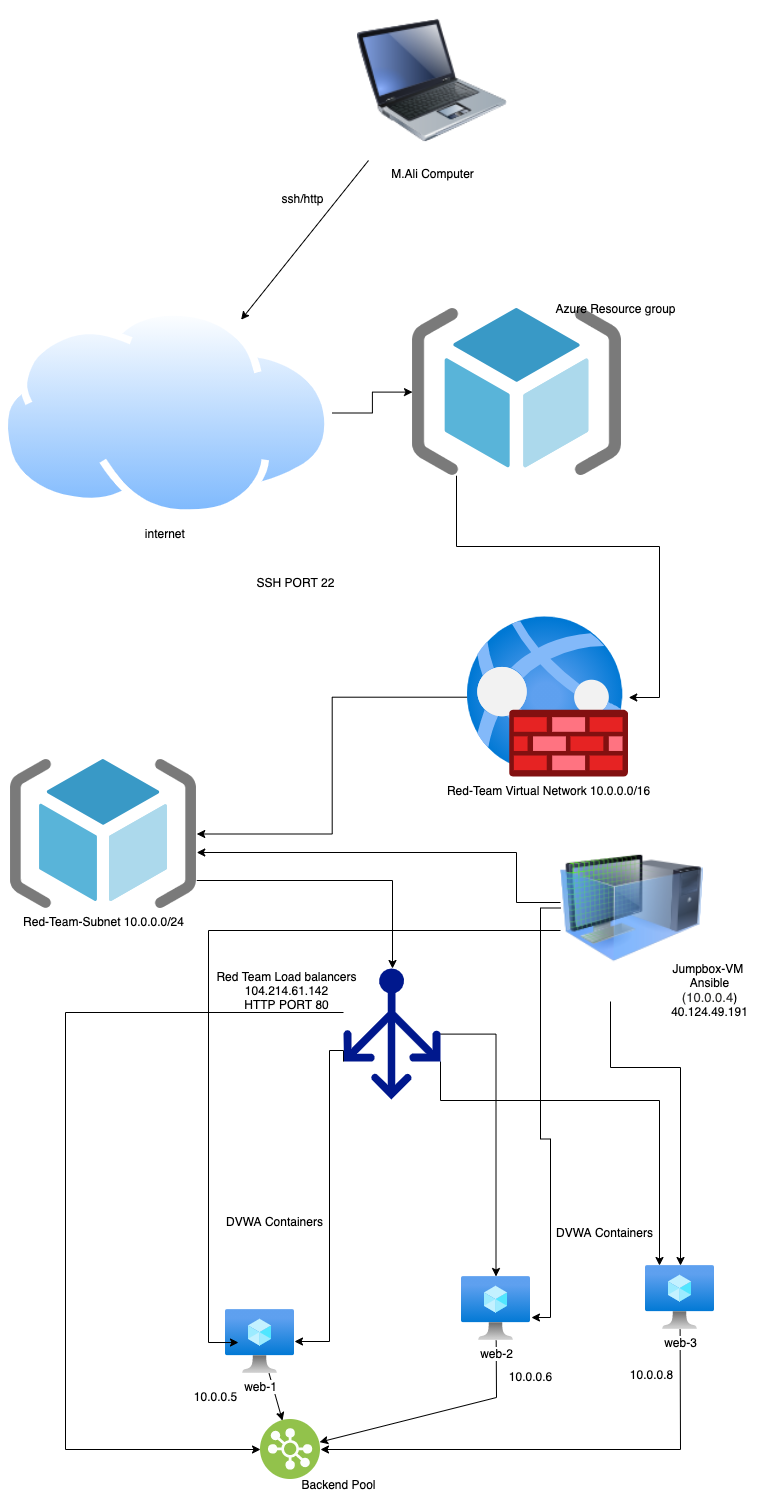

The diagram above was exported from draw.io. Its source (the exported page's mxGraphModel, read from the mxfile embedded in the PNG):
<mxGraphModel dx="766" dy="1183" grid="1" gridSize="11" guides="1" tooltips="1" connect="1" arrows="1" fold="1" page="0" pageScale="1" pageWidth="1100" pageHeight="1700" math="0" shadow="0">
  <root>
    <mxCell id="0" />
    <mxCell id="1" parent="0" />
    <mxCell id="xyaJoQ9B6-S3SrXuGK-d-3" style="edgeStyle=orthogonalEdgeStyle;rounded=0;orthogonalLoop=1;jettySize=auto;html=1;" parent="1" source="z-_zH0vZxS9KqIyK3axT-1" target="xyaJoQ9B6-S3SrXuGK-d-2" edge="1">
      <mxGeometry relative="1" as="geometry" />
    </mxCell>
    <mxCell id="z-_zH0vZxS9KqIyK3axT-1" value="internet&amp;nbsp;&lt;br&gt;" style="aspect=fixed;perimeter=ellipsePerimeter;html=1;align=center;shadow=0;dashed=0;spacingTop=3;image;image=img/lib/active_directory/internet_cloud.svg;" parent="1" vertex="1">
      <mxGeometry x="133" y="-264" width="331.75" height="209" as="geometry" />
    </mxCell>
    <mxCell id="z-_zH0vZxS9KqIyK3axT-3" style="edgeStyle=none;rounded=0;orthogonalLoop=1;jettySize=auto;html=1;" parent="1" source="z-_zH0vZxS9KqIyK3axT-2" target="z-_zH0vZxS9KqIyK3axT-1" edge="1">
      <mxGeometry relative="1" as="geometry" />
    </mxCell>
    <mxCell id="z-_zH0vZxS9KqIyK3axT-2" value="M.Ali Computer" style="image;html=1;image=img/lib/clip_art/computers/Laptop_128x128.png" parent="1" vertex="1">
      <mxGeometry x="490" y="-572" width="150" height="160" as="geometry" />
    </mxCell>
    <mxCell id="xyaJoQ9B6-S3SrXuGK-d-32" style="edgeStyle=none;rounded=0;orthogonalLoop=1;jettySize=auto;html=1;" parent="1" source="z-_zH0vZxS9KqIyK3axT-10" target="xyaJoQ9B6-S3SrXuGK-d-31" edge="1">
      <mxGeometry relative="1" as="geometry" />
    </mxCell>
    <mxCell id="z-_zH0vZxS9KqIyK3axT-10" value="web-1" style="aspect=fixed;html=1;points=[];align=center;image;fontSize=12;image=img/lib/azure2/compute/Virtual_Machine.svg;" parent="1" vertex="1">
      <mxGeometry x="358" y="737" width="69" height="64" as="geometry" />
    </mxCell>
    <mxCell id="_SSYhjCexELDPtOob2FN-1" style="edgeStyle=orthogonalEdgeStyle;rounded=0;orthogonalLoop=1;jettySize=auto;html=1;" parent="1" source="z-_zH0vZxS9KqIyK3axT-11" target="qBc0H0sEMUxwuYZo-t73-2" edge="1">
      <mxGeometry relative="1" as="geometry">
        <Array as="points">
          <mxPoint x="649" y="330" />
          <mxPoint x="649" y="280" />
        </Array>
      </mxGeometry>
    </mxCell>
    <mxCell id="_SSYhjCexELDPtOob2FN-3" style="edgeStyle=orthogonalEdgeStyle;rounded=0;orthogonalLoop=1;jettySize=auto;html=1;" parent="1" source="z-_zH0vZxS9KqIyK3axT-11" target="z-_zH0vZxS9KqIyK3axT-12" edge="1">
      <mxGeometry relative="1" as="geometry">
        <Array as="points">
          <mxPoint x="743" y="495" />
          <mxPoint x="813" y="495" />
        </Array>
      </mxGeometry>
    </mxCell>
    <mxCell id="_SSYhjCexELDPtOob2FN-4" style="edgeStyle=orthogonalEdgeStyle;rounded=0;orthogonalLoop=1;jettySize=auto;html=1;entryX=1.014;entryY=0.641;entryDx=0;entryDy=0;entryPerimeter=0;" parent="1" source="z-_zH0vZxS9KqIyK3axT-11" target="z-_zH0vZxS9KqIyK3axT-13" edge="1">
      <mxGeometry relative="1" as="geometry" />
    </mxCell>
    <mxCell id="_SSYhjCexELDPtOob2FN-6" style="edgeStyle=orthogonalEdgeStyle;rounded=0;orthogonalLoop=1;jettySize=auto;html=1;entryX=0.188;entryY=0.516;entryDx=0;entryDy=0;entryPerimeter=0;" parent="1" source="z-_zH0vZxS9KqIyK3axT-11" target="z-_zH0vZxS9KqIyK3axT-10" edge="1">
      <mxGeometry relative="1" as="geometry">
        <Array as="points">
          <mxPoint x="341" y="358" />
          <mxPoint x="341" y="770" />
        </Array>
      </mxGeometry>
    </mxCell>
    <mxCell id="z-_zH0vZxS9KqIyK3axT-11" value="" style="image;html=1;image=img/lib/clip_art/computers/Virtual_Machine_128x128.png" parent="1" vertex="1">
      <mxGeometry x="693" y="242" width="143" height="187" as="geometry" />
    </mxCell>
    <mxCell id="xyaJoQ9B6-S3SrXuGK-d-34" style="edgeStyle=none;rounded=0;orthogonalLoop=1;jettySize=auto;html=1;entryX=1;entryY=0.5;entryDx=0;entryDy=0;" parent="1" source="z-_zH0vZxS9KqIyK3axT-12" target="xyaJoQ9B6-S3SrXuGK-d-31" edge="1">
      <mxGeometry relative="1" as="geometry">
        <Array as="points">
          <mxPoint x="813" y="877" />
        </Array>
      </mxGeometry>
    </mxCell>
    <mxCell id="z-_zH0vZxS9KqIyK3axT-12" value="web-3" style="aspect=fixed;html=1;points=[];align=center;image;fontSize=12;image=img/lib/azure2/compute/Virtual_Machine.svg;" parent="1" vertex="1">
      <mxGeometry x="778" y="693" width="69" height="64" as="geometry" />
    </mxCell>
    <mxCell id="xyaJoQ9B6-S3SrXuGK-d-33" style="edgeStyle=none;rounded=0;orthogonalLoop=1;jettySize=auto;html=1;" parent="1" source="z-_zH0vZxS9KqIyK3axT-13" target="xyaJoQ9B6-S3SrXuGK-d-31" edge="1">
      <mxGeometry relative="1" as="geometry">
        <Array as="points">
          <mxPoint x="629" y="825" />
        </Array>
      </mxGeometry>
    </mxCell>
    <mxCell id="z-_zH0vZxS9KqIyK3axT-13" value="web-2" style="aspect=fixed;html=1;points=[];align=center;image;fontSize=12;image=img/lib/azure2/compute/Virtual_Machine.svg;" parent="1" vertex="1">
      <mxGeometry x="594" y="704" width="69" height="64" as="geometry" />
    </mxCell>
    <mxCell id="qBc0H0sEMUxwuYZo-t73-8" value="" style="edgeStyle=orthogonalEdgeStyle;rounded=0;orthogonalLoop=1;jettySize=auto;html=1;" parent="1" source="z-_zH0vZxS9KqIyK3axT-17" target="z-_zH0vZxS9KqIyK3axT-13" edge="1">
      <mxGeometry relative="1" as="geometry" />
    </mxCell>
    <mxCell id="qBc0H0sEMUxwuYZo-t73-9" style="edgeStyle=orthogonalEdgeStyle;rounded=0;orthogonalLoop=1;jettySize=auto;html=1;exitX=0;exitY=0.71;exitDx=0;exitDy=0;exitPerimeter=0;" parent="1" source="z-_zH0vZxS9KqIyK3axT-17" target="z-_zH0vZxS9KqIyK3axT-10" edge="1">
      <mxGeometry relative="1" as="geometry">
        <Array as="points">
          <mxPoint x="476" y="478" />
          <mxPoint x="462" y="478" />
          <mxPoint x="462" y="769" />
        </Array>
      </mxGeometry>
    </mxCell>
    <mxCell id="qBc0H0sEMUxwuYZo-t73-10" style="edgeStyle=orthogonalEdgeStyle;rounded=0;orthogonalLoop=1;jettySize=auto;html=1;exitX=1;exitY=0.71;exitDx=0;exitDy=0;exitPerimeter=0;" parent="1" source="z-_zH0vZxS9KqIyK3axT-17" target="z-_zH0vZxS9KqIyK3axT-12" edge="1">
      <mxGeometry relative="1" as="geometry">
        <Array as="points">
          <mxPoint x="573" y="528" />
          <mxPoint x="792" y="528" />
        </Array>
      </mxGeometry>
    </mxCell>
    <mxCell id="_SSYhjCexELDPtOob2FN-2" style="edgeStyle=orthogonalEdgeStyle;rounded=0;orthogonalLoop=1;jettySize=auto;html=1;entryX=0;entryY=0.5;entryDx=0;entryDy=0;" parent="1" source="z-_zH0vZxS9KqIyK3axT-17" target="xyaJoQ9B6-S3SrXuGK-d-31" edge="1">
      <mxGeometry relative="1" as="geometry">
        <Array as="points">
          <mxPoint x="198" y="440" />
          <mxPoint x="198" y="877" />
        </Array>
      </mxGeometry>
    </mxCell>
    <mxCell id="z-_zH0vZxS9KqIyK3axT-17" value="" style="aspect=fixed;pointerEvents=1;shadow=0;dashed=0;html=1;strokeColor=none;labelPosition=center;verticalLabelPosition=bottom;verticalAlign=top;align=center;fillColor=#00188D;shape=mxgraph.azure.load_balancer_generic" parent="1" vertex="1">
      <mxGeometry x="476" y="396" width="97" height="131.08" as="geometry" />
    </mxCell>
    <mxCell id="qBc0H0sEMUxwuYZo-t73-17" style="edgeStyle=orthogonalEdgeStyle;rounded=0;orthogonalLoop=1;jettySize=auto;html=1;" parent="1" source="z-_zH0vZxS9KqIyK3axT-24" target="qBc0H0sEMUxwuYZo-t73-2" edge="1">
      <mxGeometry relative="1" as="geometry" />
    </mxCell>
    <mxCell id="z-_zH0vZxS9KqIyK3axT-24" value="Red-Team Virtual Network 10.0.0.0/16" style="aspect=fixed;html=1;points=[];align=center;image;fontSize=12;image=img/lib/azure2/networking/Web_Application_Firewall_Policies_WAF.svg;" parent="1" vertex="1">
      <mxGeometry x="600" y="44" width="161.25" height="161.25" as="geometry" />
    </mxCell>
    <mxCell id="z-_zH0vZxS9KqIyK3axT-25" value="Red Team Load balancers&lt;br&gt;104.214.61.142&lt;br&gt;HTTP PORT 80" style="text;html=1;align=center;verticalAlign=middle;resizable=0;points=[];autosize=1;" parent="1" vertex="1">
      <mxGeometry x="342" y="396.00000000000006" width="154" height="44" as="geometry" />
    </mxCell>
    <mxCell id="qBc0H0sEMUxwuYZo-t73-18" style="edgeStyle=orthogonalEdgeStyle;rounded=0;orthogonalLoop=1;jettySize=auto;html=1;" parent="1" source="qBc0H0sEMUxwuYZo-t73-2" target="z-_zH0vZxS9KqIyK3axT-17" edge="1">
      <mxGeometry relative="1" as="geometry">
        <Array as="points">
          <mxPoint x="525" y="308" />
        </Array>
      </mxGeometry>
    </mxCell>
    <mxCell id="qBc0H0sEMUxwuYZo-t73-2" value="Red-Team-Subnet 10.0.0.0/24" style="aspect=fixed;html=1;points=[];align=center;image;fontSize=12;image=img/lib/mscae/ResourceGroup.svg;" parent="1" vertex="1">
      <mxGeometry x="143" y="187" width="186.25" height="149" as="geometry" />
    </mxCell>
    <mxCell id="qBc0H0sEMUxwuYZo-t73-11" value="10.0.0.5" style="text;html=1;align=center;verticalAlign=middle;resizable=0;points=[];autosize=1;" parent="1" vertex="1">
      <mxGeometry x="318" y="814" width="60" height="20" as="geometry" />
    </mxCell>
    <mxCell id="qBc0H0sEMUxwuYZo-t73-14" value="10.0.0.6" style="text;html=1;align=center;verticalAlign=middle;resizable=0;points=[];autosize=1;" parent="1" vertex="1">
      <mxGeometry x="633" y="794" width="60" height="20" as="geometry" />
    </mxCell>
    <mxCell id="qBc0H0sEMUxwuYZo-t73-15" value="10.0.0.8" style="text;html=1;align=center;verticalAlign=middle;resizable=0;points=[];autosize=1;" parent="1" vertex="1">
      <mxGeometry x="754" y="792" width="60" height="20" as="geometry" />
    </mxCell>
    <mxCell id="xyaJoQ9B6-S3SrXuGK-d-1" value="ssh/http" style="text;html=1;align=center;verticalAlign=middle;resizable=0;points=[];autosize=1;" parent="1" vertex="1">
      <mxGeometry x="407" y="-385" width="55" height="22" as="geometry" />
    </mxCell>
    <mxCell id="xyaJoQ9B6-S3SrXuGK-d-7" style="edgeStyle=orthogonalEdgeStyle;rounded=0;orthogonalLoop=1;jettySize=auto;html=1;" parent="1" source="xyaJoQ9B6-S3SrXuGK-d-2" target="z-_zH0vZxS9KqIyK3axT-24" edge="1">
      <mxGeometry relative="1" as="geometry">
        <Array as="points">
          <mxPoint x="589" y="-26" />
          <mxPoint x="792" y="-26" />
          <mxPoint x="792" y="125" />
        </Array>
      </mxGeometry>
    </mxCell>
    <mxCell id="xyaJoQ9B6-S3SrXuGK-d-2" value="" style="aspect=fixed;html=1;points=[];align=center;image;fontSize=12;image=img/lib/mscae/ResourceGroup.svg;" parent="1" vertex="1">
      <mxGeometry x="545" y="-264" width="209" height="167.2" as="geometry" />
    </mxCell>
    <mxCell id="xyaJoQ9B6-S3SrXuGK-d-6" value="Azure Resource group" style="text;html=1;align=center;verticalAlign=middle;resizable=0;points=[];autosize=1;" parent="1" vertex="1">
      <mxGeometry x="682" y="-275" width="132" height="22" as="geometry" />
    </mxCell>
    <mxCell id="xyaJoQ9B6-S3SrXuGK-d-8" value="SSH PORT 22" style="text;html=1;align=center;verticalAlign=middle;resizable=0;points=[];autosize=1;" parent="1" vertex="1">
      <mxGeometry x="378" y="-1" width="99" height="22" as="geometry" />
    </mxCell>
    <mxCell id="xyaJoQ9B6-S3SrXuGK-d-9" value="DVWA Containers" style="text;html=1;align=center;verticalAlign=middle;resizable=0;points=[];autosize=1;" parent="1" vertex="1">
      <mxGeometry x="352" y="638" width="110" height="22" as="geometry" />
    </mxCell>
    <mxCell id="xyaJoQ9B6-S3SrXuGK-d-10" value="DVWA Containers" style="text;html=1;align=center;verticalAlign=middle;resizable=0;points=[];autosize=1;" parent="1" vertex="1">
      <mxGeometry x="682" y="649" width="110" height="22" as="geometry" />
    </mxCell>
    <mxCell id="xyaJoQ9B6-S3SrXuGK-d-31" value="" style="aspect=fixed;perimeter=ellipsePerimeter;html=1;align=center;shadow=0;dashed=0;fontColor=#4277BB;labelBackgroundColor=#ffffff;fontSize=12;spacingTop=3;image;image=img/lib/ibm/vpc/LoadBalancerPool.svg;" parent="1" vertex="1">
      <mxGeometry x="393" y="847" width="60" height="60" as="geometry" />
    </mxCell>
    <mxCell id="xyaJoQ9B6-S3SrXuGK-d-36" value="Backend Pool" style="text;html=1;align=center;verticalAlign=middle;resizable=0;points=[];autosize=1;" parent="1" vertex="1">
      <mxGeometry x="427" y="901" width="88" height="22" as="geometry" />
    </mxCell>
    <mxCell id="_SSYhjCexELDPtOob2FN-7" value="Jumpbox-VM&amp;nbsp;&lt;br&gt;Ansible&lt;br&gt;&lt;span style=&quot;color: rgb(50 , 49 , 48) ; font-size: 13px&quot;&gt;(10.0.0.4&lt;/span&gt;)&lt;br&gt;40.124.49.191" style="text;html=1;align=center;verticalAlign=middle;resizable=0;points=[];autosize=1;" parent="1" vertex="1">
      <mxGeometry x="792" y="385" width="99" height="66" as="geometry" />
    </mxCell>
  </root>
</mxGraphModel>